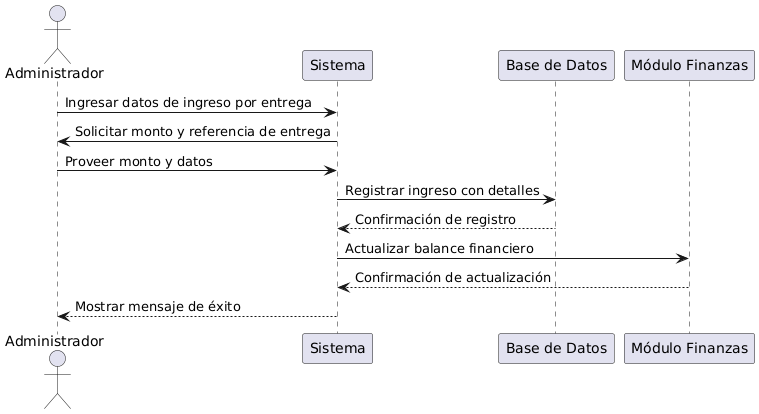

The diagram above was rendered by PlantUML. Its source (embedded in the PNG):
@startuml
actor Administrador
participant "Sistema" as Sistema
participant "Base de Datos" as BD
participant "Módulo Finanzas" as Finanzas

Administrador -> Sistema: Ingresar datos de ingreso por entrega
Sistema -> Administrador: Solicitar monto y referencia de entrega
Administrador -> Sistema: Proveer monto y datos
Sistema -> BD: Registrar ingreso con detalles
BD --> Sistema: Confirmación de registro
Sistema -> Finanzas: Actualizar balance financiero
Finanzas --> Sistema: Confirmación de actualización
Sistema --> Administrador: Mostrar mensaje de éxito
@enduml